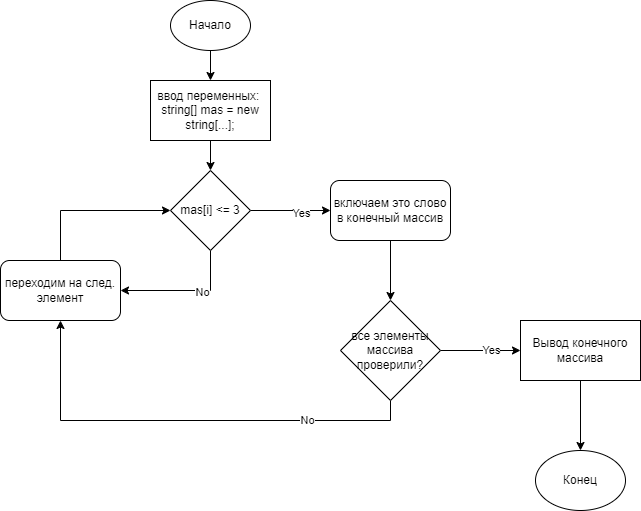

The diagram above was exported from draw.io. Its source (the exported page's mxGraphModel, read from the mxfile embedded in the PNG):
<mxGraphModel dx="746" dy="735" grid="1" gridSize="10" guides="1" tooltips="1" connect="1" arrows="1" fold="1" page="1" pageScale="1" pageWidth="827" pageHeight="1169" math="0" shadow="0">
  <root>
    <mxCell id="WIyWlLk6GJQsqaUBKTNV-0" />
    <mxCell id="WIyWlLk6GJQsqaUBKTNV-1" parent="WIyWlLk6GJQsqaUBKTNV-0" />
    <mxCell id="X77xOfrKyUux7acKvPvf-2" style="edgeStyle=orthogonalEdgeStyle;rounded=0;orthogonalLoop=1;jettySize=auto;html=1;exitX=0.5;exitY=1;exitDx=0;exitDy=0;entryX=0.5;entryY=0;entryDx=0;entryDy=0;" edge="1" parent="WIyWlLk6GJQsqaUBKTNV-1" source="X77xOfrKyUux7acKvPvf-0" target="X77xOfrKyUux7acKvPvf-1">
      <mxGeometry relative="1" as="geometry" />
    </mxCell>
    <mxCell id="X77xOfrKyUux7acKvPvf-0" value="Начало" style="ellipse;whiteSpace=wrap;html=1;" vertex="1" parent="WIyWlLk6GJQsqaUBKTNV-1">
      <mxGeometry x="280" y="40" width="80" height="50" as="geometry" />
    </mxCell>
    <mxCell id="X77xOfrKyUux7acKvPvf-4" style="edgeStyle=orthogonalEdgeStyle;rounded=0;orthogonalLoop=1;jettySize=auto;html=1;exitX=0.5;exitY=1;exitDx=0;exitDy=0;entryX=0.5;entryY=0;entryDx=0;entryDy=0;" edge="1" parent="WIyWlLk6GJQsqaUBKTNV-1" source="X77xOfrKyUux7acKvPvf-1" target="X77xOfrKyUux7acKvPvf-3">
      <mxGeometry relative="1" as="geometry" />
    </mxCell>
    <mxCell id="X77xOfrKyUux7acKvPvf-1" value="ввод переменных:&amp;nbsp;&lt;br&gt;string[] mas = new string[...];" style="rounded=0;whiteSpace=wrap;html=1;" vertex="1" parent="WIyWlLk6GJQsqaUBKTNV-1">
      <mxGeometry x="260" y="120" width="120" height="60" as="geometry" />
    </mxCell>
    <mxCell id="X77xOfrKyUux7acKvPvf-5" style="edgeStyle=orthogonalEdgeStyle;rounded=0;orthogonalLoop=1;jettySize=auto;html=1;exitX=1;exitY=0.5;exitDx=0;exitDy=0;" edge="1" parent="WIyWlLk6GJQsqaUBKTNV-1" source="X77xOfrKyUux7acKvPvf-3">
      <mxGeometry relative="1" as="geometry">
        <mxPoint x="440" y="250" as="targetPoint" />
      </mxGeometry>
    </mxCell>
    <mxCell id="X77xOfrKyUux7acKvPvf-6" value="Yes" style="edgeLabel;html=1;align=center;verticalAlign=middle;resizable=0;points=[];" vertex="1" connectable="0" parent="X77xOfrKyUux7acKvPvf-5">
      <mxGeometry x="0.25" y="-2" relative="1" as="geometry">
        <mxPoint as="offset" />
      </mxGeometry>
    </mxCell>
    <mxCell id="X77xOfrKyUux7acKvPvf-7" style="edgeStyle=orthogonalEdgeStyle;rounded=0;orthogonalLoop=1;jettySize=auto;html=1;exitX=0.5;exitY=1;exitDx=0;exitDy=0;entryX=1;entryY=0.5;entryDx=0;entryDy=0;" edge="1" parent="WIyWlLk6GJQsqaUBKTNV-1" source="X77xOfrKyUux7acKvPvf-3" target="X77xOfrKyUux7acKvPvf-21">
      <mxGeometry relative="1" as="geometry">
        <mxPoint x="320" y="320" as="targetPoint" />
        <Array as="points">
          <mxPoint x="320" y="330" />
        </Array>
      </mxGeometry>
    </mxCell>
    <mxCell id="X77xOfrKyUux7acKvPvf-8" value="No" style="edgeLabel;html=1;align=center;verticalAlign=middle;resizable=0;points=[];" vertex="1" connectable="0" parent="X77xOfrKyUux7acKvPvf-7">
      <mxGeometry x="-0.25" y="1" relative="1" as="geometry">
        <mxPoint as="offset" />
      </mxGeometry>
    </mxCell>
    <mxCell id="X77xOfrKyUux7acKvPvf-3" value="mas[i] &amp;lt;= 3" style="rhombus;whiteSpace=wrap;html=1;" vertex="1" parent="WIyWlLk6GJQsqaUBKTNV-1">
      <mxGeometry x="280" y="210" width="80" height="80" as="geometry" />
    </mxCell>
    <mxCell id="X77xOfrKyUux7acKvPvf-12" style="edgeStyle=orthogonalEdgeStyle;rounded=0;orthogonalLoop=1;jettySize=auto;html=1;exitX=0.5;exitY=1;exitDx=0;exitDy=0;" edge="1" parent="WIyWlLk6GJQsqaUBKTNV-1" source="X77xOfrKyUux7acKvPvf-9">
      <mxGeometry relative="1" as="geometry">
        <mxPoint x="500" y="340" as="targetPoint" />
      </mxGeometry>
    </mxCell>
    <mxCell id="X77xOfrKyUux7acKvPvf-9" value="включаем это слово в конечный массив" style="rounded=1;whiteSpace=wrap;html=1;" vertex="1" parent="WIyWlLk6GJQsqaUBKTNV-1">
      <mxGeometry x="440" y="220" width="120" height="60" as="geometry" />
    </mxCell>
    <mxCell id="X77xOfrKyUux7acKvPvf-14" style="edgeStyle=orthogonalEdgeStyle;rounded=0;orthogonalLoop=1;jettySize=auto;html=1;exitX=1;exitY=0.5;exitDx=0;exitDy=0;" edge="1" parent="WIyWlLk6GJQsqaUBKTNV-1" source="X77xOfrKyUux7acKvPvf-13">
      <mxGeometry relative="1" as="geometry">
        <mxPoint x="630" y="390" as="targetPoint" />
      </mxGeometry>
    </mxCell>
    <mxCell id="X77xOfrKyUux7acKvPvf-15" value="Yes" style="edgeLabel;html=1;align=center;verticalAlign=middle;resizable=0;points=[];" vertex="1" connectable="0" parent="X77xOfrKyUux7acKvPvf-14">
      <mxGeometry x="0.25" y="1" relative="1" as="geometry">
        <mxPoint as="offset" />
      </mxGeometry>
    </mxCell>
    <mxCell id="X77xOfrKyUux7acKvPvf-22" style="edgeStyle=orthogonalEdgeStyle;rounded=0;orthogonalLoop=1;jettySize=auto;html=1;exitX=0.5;exitY=1;exitDx=0;exitDy=0;entryX=0.5;entryY=1;entryDx=0;entryDy=0;" edge="1" parent="WIyWlLk6GJQsqaUBKTNV-1" source="X77xOfrKyUux7acKvPvf-13" target="X77xOfrKyUux7acKvPvf-21">
      <mxGeometry relative="1" as="geometry" />
    </mxCell>
    <mxCell id="X77xOfrKyUux7acKvPvf-23" value="No" style="edgeLabel;html=1;align=center;verticalAlign=middle;resizable=0;points=[];" vertex="1" connectable="0" parent="X77xOfrKyUux7acKvPvf-22">
      <mxGeometry x="-0.5378" y="-1" relative="1" as="geometry">
        <mxPoint as="offset" />
      </mxGeometry>
    </mxCell>
    <mxCell id="X77xOfrKyUux7acKvPvf-13" value="все элементы массива проверили?" style="rhombus;whiteSpace=wrap;html=1;" vertex="1" parent="WIyWlLk6GJQsqaUBKTNV-1">
      <mxGeometry x="450" y="340" width="100" height="100" as="geometry" />
    </mxCell>
    <mxCell id="X77xOfrKyUux7acKvPvf-18" style="edgeStyle=orthogonalEdgeStyle;rounded=0;orthogonalLoop=1;jettySize=auto;html=1;exitX=0.5;exitY=1;exitDx=0;exitDy=0;entryX=0.5;entryY=0;entryDx=0;entryDy=0;" edge="1" parent="WIyWlLk6GJQsqaUBKTNV-1" source="X77xOfrKyUux7acKvPvf-16" target="X77xOfrKyUux7acKvPvf-17">
      <mxGeometry relative="1" as="geometry" />
    </mxCell>
    <mxCell id="X77xOfrKyUux7acKvPvf-16" value="Вывод конечного массива" style="rounded=0;whiteSpace=wrap;html=1;" vertex="1" parent="WIyWlLk6GJQsqaUBKTNV-1">
      <mxGeometry x="630" y="360" width="120" height="60" as="geometry" />
    </mxCell>
    <mxCell id="X77xOfrKyUux7acKvPvf-17" value="Конец" style="ellipse;whiteSpace=wrap;html=1;" vertex="1" parent="WIyWlLk6GJQsqaUBKTNV-1">
      <mxGeometry x="645" y="490" width="90" height="60" as="geometry" />
    </mxCell>
    <mxCell id="X77xOfrKyUux7acKvPvf-24" style="edgeStyle=orthogonalEdgeStyle;rounded=0;orthogonalLoop=1;jettySize=auto;html=1;exitX=0.5;exitY=0;exitDx=0;exitDy=0;entryX=0;entryY=0.5;entryDx=0;entryDy=0;" edge="1" parent="WIyWlLk6GJQsqaUBKTNV-1" source="X77xOfrKyUux7acKvPvf-21" target="X77xOfrKyUux7acKvPvf-3">
      <mxGeometry relative="1" as="geometry" />
    </mxCell>
    <mxCell id="X77xOfrKyUux7acKvPvf-21" value="переходим на след. элемент" style="rounded=1;whiteSpace=wrap;html=1;" vertex="1" parent="WIyWlLk6GJQsqaUBKTNV-1">
      <mxGeometry x="110" y="300" width="120" height="60" as="geometry" />
    </mxCell>
  </root>
</mxGraphModel>